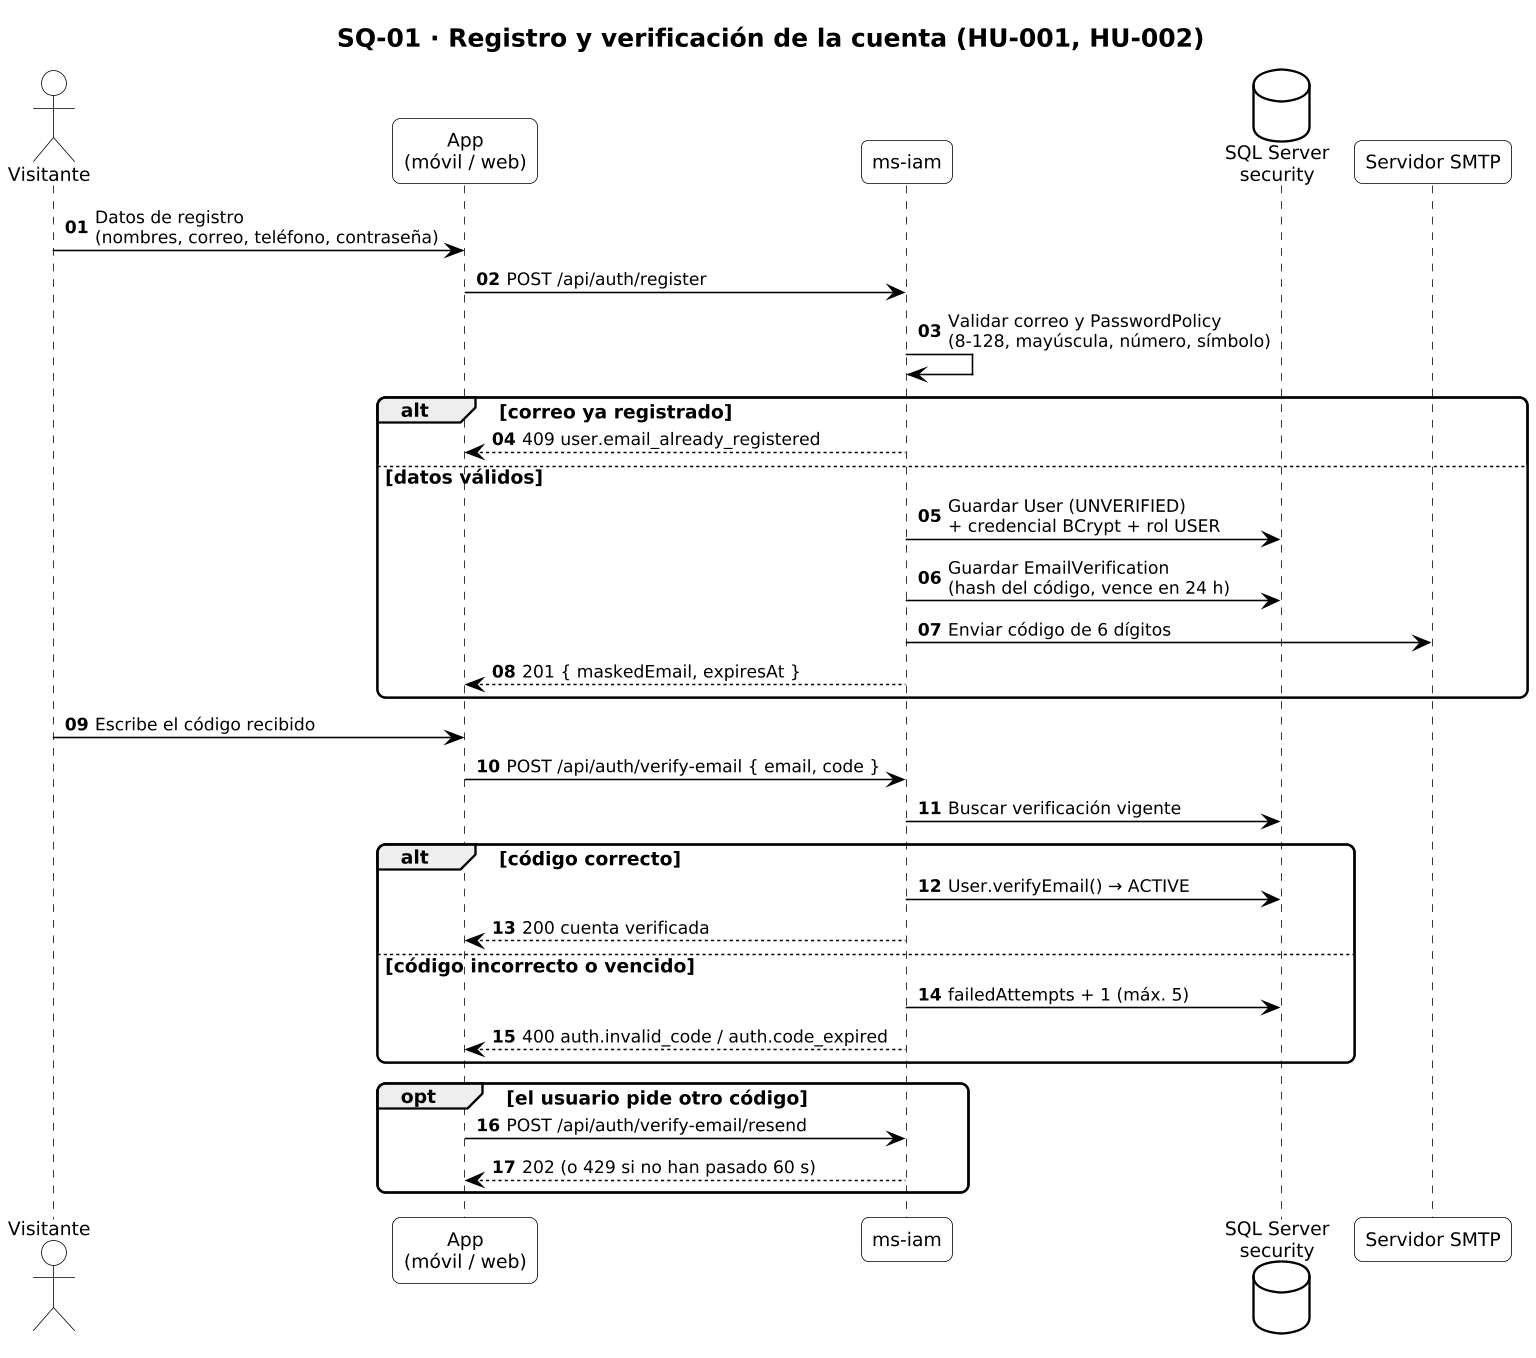

The diagram above was rendered by PlantUML. Its source (embedded in the PNG):
@startuml SQ-01_registro_verificacion
!include _estilo.iuml
title SQ-01 · Registro y verificación de la cuenta (HU-001, HU-002)
autonumber "<b>00"
skinparam responseMessageBelowArrow true

actor "Visitante" as U
participant "App\n(móvil / web)" as APP
participant "ms-iam" as IAM
database "SQL Server\nsecurity" as DB
participant "Servidor SMTP" as MAIL
U -> APP : Datos de registro\n(nombres, correo, teléfono, contraseña)
APP -> IAM : POST /api/auth/register
IAM -> IAM : Validar correo y PasswordPolicy\n(8-128, mayúscula, número, símbolo)
alt correo ya registrado
  IAM --> APP : 409 user.email_already_registered
else datos válidos
  IAM -> DB : Guardar User (UNVERIFIED)\n+ credencial BCrypt + rol USER
  IAM -> DB : Guardar EmailVerification\n(hash del código, vence en 24 h)
  IAM -> MAIL : Enviar código de 6 dígitos
  IAM --> APP : 201 { maskedEmail, expiresAt }
end
U -> APP : Escribe el código recibido
APP -> IAM : POST /api/auth/verify-email { email, code }
IAM -> DB : Buscar verificación vigente
alt código correcto
  IAM -> DB : User.verifyEmail() → ACTIVE
  IAM --> APP : 200 cuenta verificada
else código incorrecto o vencido
  IAM -> DB : failedAttempts + 1 (máx. 5)
  IAM --> APP : 400 auth.invalid_code / auth.code_expired
end
opt el usuario pide otro código
  APP -> IAM : POST /api/auth/verify-email/resend
  IAM --> APP : 202 (o 429 si no han pasado 60 s)
end
@enduml